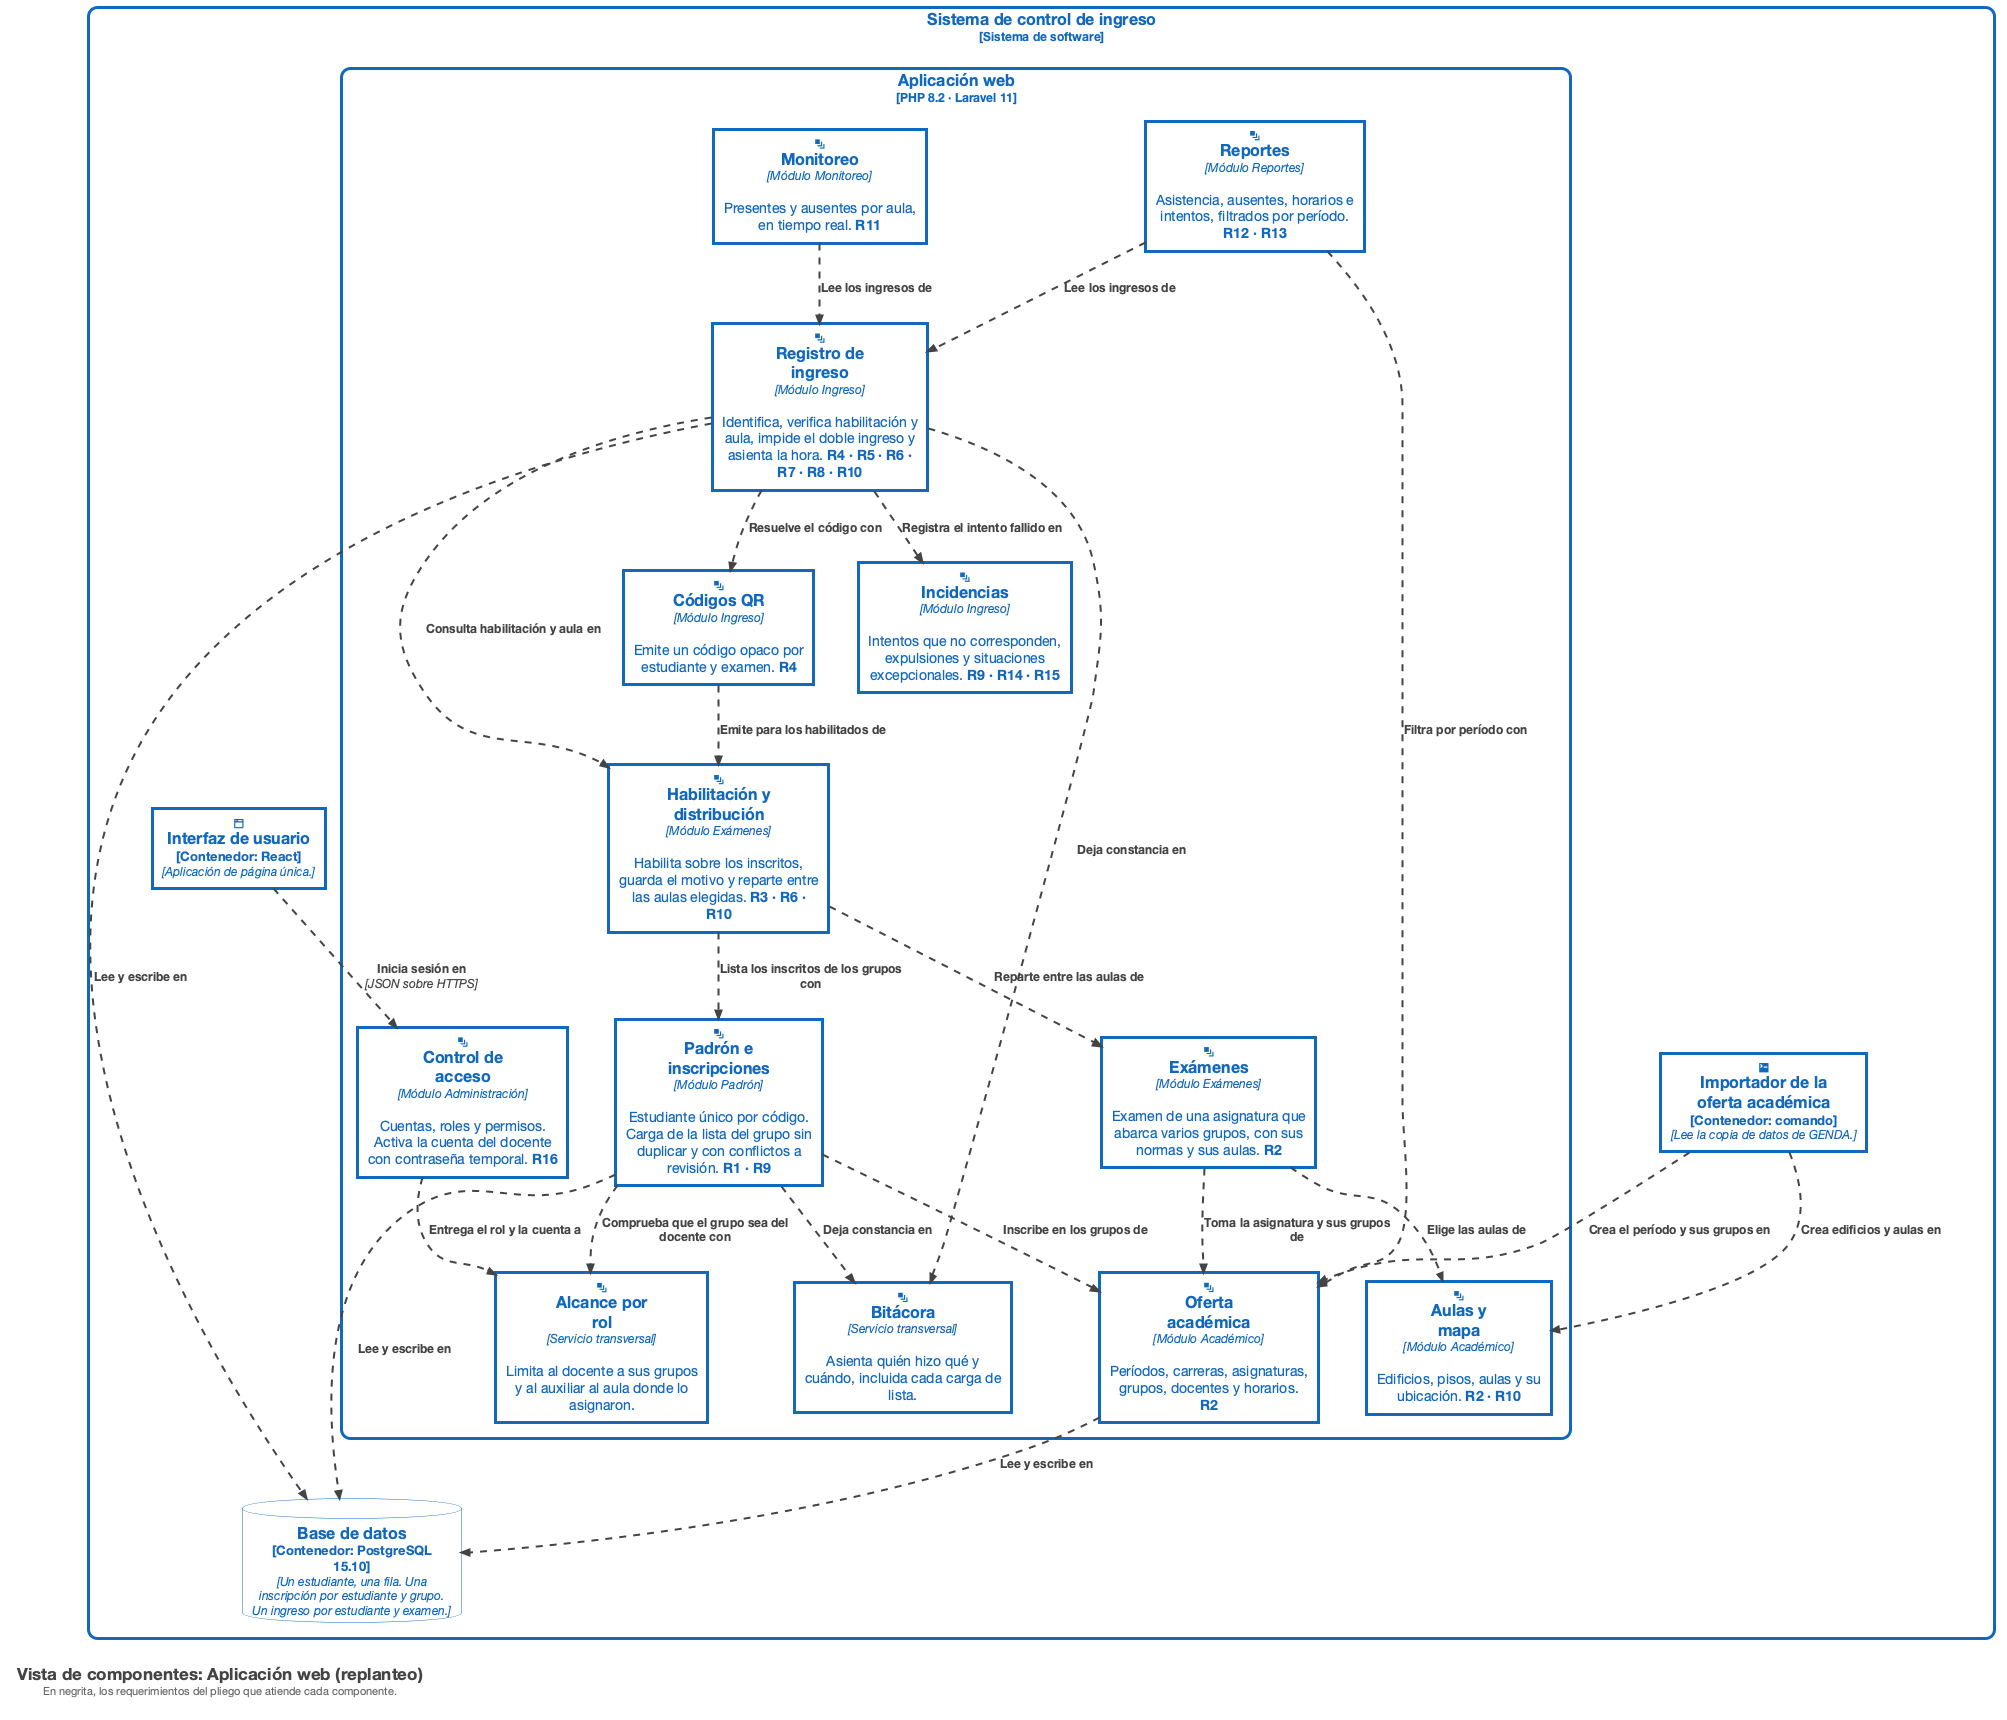

The diagram above was rendered by PlantUML. Its source (embedded in the PNG):
@startuml c4_3_componentes
!include <C4/C4_Component>
!include estilo.puml

Boundary(sistema, "Sistema de control de ingreso", "Sistema de software") {

  Container(spa, "Interfaz de usuario\n<size:11>[Contenedor: React]</size>", "Aplicación de página única.", $sprite="&browser", $tags="sistema")
  Container(importador, "Importador de la\noferta académica\n<size:11>[Contenedor: comando]</size>", "Lee la copia de datos de GENDA.", $sprite="&terminal", $tags="sistema")

  Boundary(app, "Aplicación web", "PHP 8.2 · Laravel 11") {

    Component(acceso, "Control de\nacceso", "Módulo Administración", "Cuentas, roles y permisos. Activa la cuenta del docente con contraseña temporal. **R16**", $sprite="&layers", $tags="sistema")
    Component(alcance, "Alcance por\nrol", "Servicio transversal", "Limita al docente a sus grupos y al auxiliar al aula donde lo asignaron.", $sprite="&layers", $tags="sistema")

    Component(oferta, "Oferta\nacadémica", "Módulo Académico", "Períodos, carreras, asignaturas, grupos, docentes y horarios. **R2**", $sprite="&layers", $tags="sistema")
    Component(aulas, "Aulas y\nmapa", "Módulo Académico", "Edificios, pisos, aulas y su ubicación. **R2 · R10**", $sprite="&layers", $tags="sistema")
    Component(padron, "Padrón e\ninscripciones", "Módulo Padrón", "Estudiante único por código. Carga de la lista del grupo sin duplicar y con conflictos a revisión. **R1 · R9**", $sprite="&layers", $tags="sistema")

    Component(examenes, "Exámenes", "Módulo Exámenes", "Examen de una asignatura que abarca varios grupos, con sus normas y sus aulas. **R2**", $sprite="&layers", $tags="sistema")
    Component(habilit, "Habilitación y\ndistribución", "Módulo Exámenes", "Habilita sobre los inscritos, guarda el motivo y reparte entre las aulas elegidas. **R3 · R6 · R10**", $sprite="&layers", $tags="sistema")
    Component(qr, "Códigos QR", "Módulo Ingreso", "Emite un código opaco por estudiante y examen. **R4**", $sprite="&layers", $tags="sistema")

    Component(ingreso, "Registro de\ningreso", "Módulo Ingreso", "Identifica, verifica habilitación y aula, impide el doble ingreso y asienta la hora. **R4 · R5 · R6 · R7 · R8 · R10**", $sprite="&layers", $tags="sistema")
    Component(incid, "Incidencias", "Módulo Ingreso", "Intentos que no corresponden, expulsiones y situaciones excepcionales. **R9 · R14 · R15**", $sprite="&layers", $tags="sistema")

    Component(monitor, "Monitoreo", "Módulo Monitoreo", "Presentes y ausentes por aula, en tiempo real. **R11**", $sprite="&layers", $tags="sistema")
    Component(reportes, "Reportes", "Módulo Reportes", "Asistencia, ausentes, horarios e intentos, filtrados por período. **R12 · R13**", $sprite="&layers", $tags="sistema")
    Component(bitacora, "Bitácora", "Servicio transversal", "Asienta quién hizo qué y cuándo, incluida cada carga de lista.", $sprite="&layers", $tags="sistema")
  }

  ContainerDb(db, "Base de datos\n<size:11>[Contenedor: PostgreSQL 15.10]</size>", "Un estudiante, una fila. Una inscripción por estudiante y grupo. Un ingreso por estudiante y examen.", $tags="sistema")
}

Rel(spa, acceso, "Inicia sesión en", "JSON sobre HTTPS", $tags="rel")
Rel(acceso, alcance, "Entrega el rol y la cuenta a", $tags="rel")

Rel(importador, oferta, "Crea el período y sus grupos en", $tags="rel")
Rel(importador, aulas, "Crea edificios y aulas en", $tags="rel")

Rel(padron, oferta, "Inscribe en los grupos de", $tags="rel")
Rel(padron, alcance, "Comprueba que el grupo sea del docente con", $tags="rel")
Rel(examenes, oferta, "Toma la asignatura y sus grupos de", $tags="rel")
Rel(examenes, aulas, "Elige las aulas de", $tags="rel")
Rel(habilit, padron, "Lista los inscritos de los grupos con", $tags="rel")
Rel(habilit, examenes, "Reparte entre las aulas de", $tags="rel")
Rel(qr, habilit, "Emite para los habilitados de", $tags="rel")

Rel(ingreso, qr, "Resuelve el código con", $tags="rel")
Rel(ingreso, habilit, "Consulta habilitación y aula en", $tags="rel")
Rel(ingreso, incid, "Registra el intento fallido en", $tags="rel")
Rel(monitor, ingreso, "Lee los ingresos de", $tags="rel")
Rel(reportes, ingreso, "Lee los ingresos de", $tags="rel")
Rel(reportes, oferta, "Filtra por período con", $tags="rel")

Rel(padron, bitacora, "Deja constancia en", $tags="rel")
Rel(ingreso, bitacora, "Deja constancia en", $tags="rel")
Rel(oferta, db, "Lee y escribe en", $tags="rel")
Rel(padron, db, "Lee y escribe en", $tags="rel")
Rel(ingreso, db, "Lee y escribe en", $tags="rel")

legend left
<font size=17 color=#444444><b>Vista de componentes: Aplicación web (replanteo)</b></font>
<font size=11 color=#666666>En negrita, los requerimientos del pliego que atiende cada componente.</font>
endlegend
@enduml